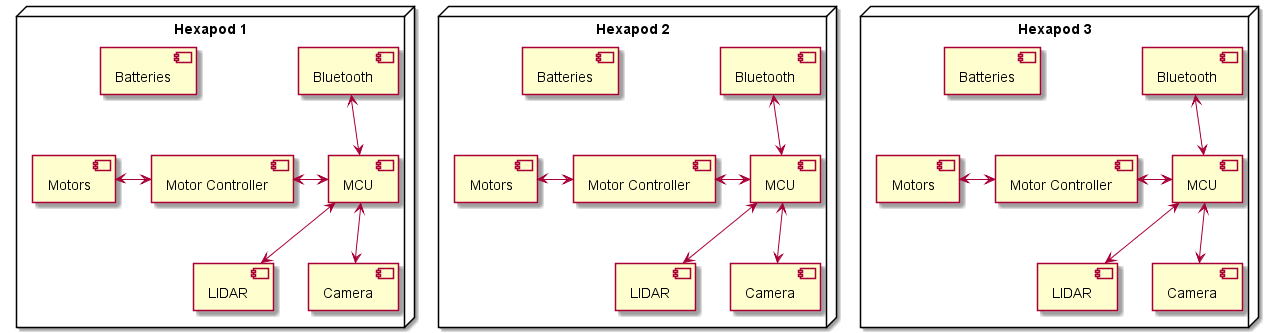

The diagram above was rendered by PlantUML. Its source (embedded in the PNG):
@startuml
!definelong Hexapod(XX)

    node "Hexapod XX" {
      [MCU] as XX##mcu
      [LIDAR] as XX##lidar
      [Camera] as XX##camera
      [Bluetooth] as XX##bt 
      [Motors] as XX##motors
      [Motor Controller] as XX##mc
      [Batteries] as XX##power
    }
    XX##mcu <-down-> XX##lidar
    XX##mcu <-down-> XX##camera
    XX##mcu <-up-> XX##bt

    XX##mc <-left-> XX##motors
    XX##mcu <-left-> XX##mc
!enddefinelong

Hexapod(1)
Hexapod(2)
Hexapod(3)

@enduml